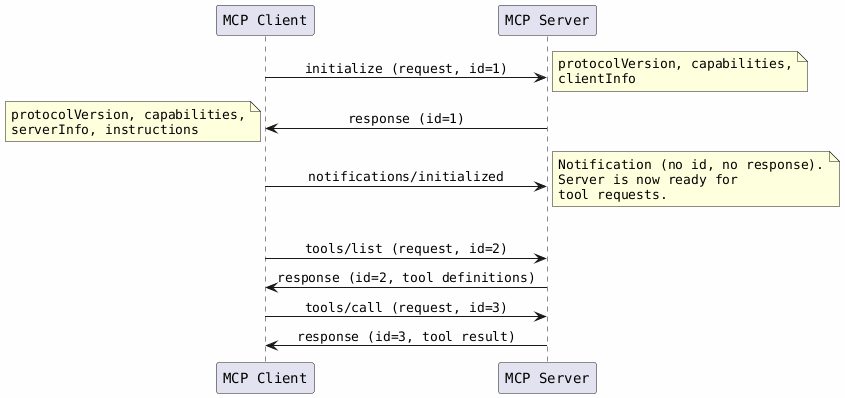

The diagram above was rendered by PlantUML. Its source (embedded in the PNG):
@startuml
skinparam backgroundColor #FEFEFE
skinparam defaultFontName Monospaced
skinparam sequenceMessageAlign center

participant "MCP Client" as C
participant "MCP Server" as S

C -> S : initialize (request, id=1)
note right
  protocolVersion, capabilities,
  clientInfo
end note

S -> C : response (id=1)
note left
  protocolVersion, capabilities,
  serverInfo, instructions
end note

C -> S : notifications/initialized
note right
  Notification (no id, no response).
  Server is now ready for
  tool requests.
end note

|||

C -> S : tools/list (request, id=2)
S -> C : response (id=2, tool definitions)

C -> S : tools/call (request, id=3)
S -> C : response (id=3, tool result)
@enduml